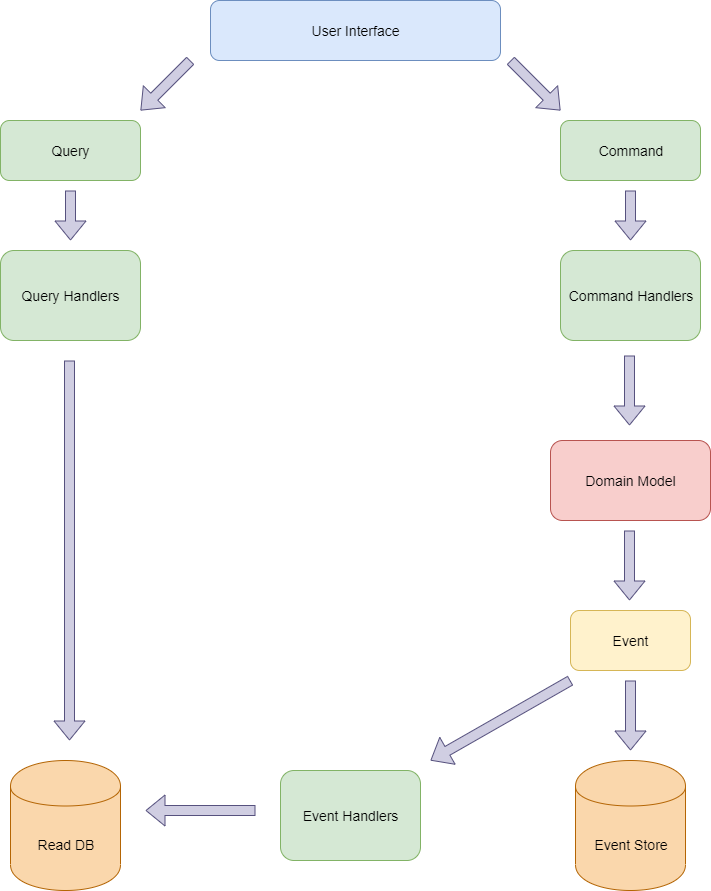

The diagram above was exported from draw.io. Its source (the exported page's mxGraphModel, read from the mxfile embedded in the PNG):
<mxGraphModel dx="754" dy="879" grid="1" gridSize="10" guides="1" tooltips="1" connect="1" arrows="1" fold="1" page="1" pageScale="1" pageWidth="827" pageHeight="1169" math="0" shadow="0">
  <root>
    <mxCell id="0" />
    <mxCell id="1" parent="0" />
    <mxCell id="LeOTT7VlihAMlkoD2wdo-14" value="" style="shape=flexArrow;endArrow=classic;html=1;fontSize=14;fillColor=#d0cee2;strokeColor=#56517e;" edge="1" parent="1">
      <mxGeometry width="50" height="50" relative="1" as="geometry">
        <mxPoint x="240" y="100" as="sourcePoint" />
        <mxPoint x="190" y="150" as="targetPoint" />
      </mxGeometry>
    </mxCell>
    <mxCell id="LeOTT7VlihAMlkoD2wdo-2" value="&lt;font style=&quot;font-size: 14px&quot;&gt;User Interface&lt;/font&gt;" style="rounded=1;whiteSpace=wrap;html=1;fillColor=#dae8fc;strokeColor=#6c8ebf;" vertex="1" parent="1">
      <mxGeometry x="260" y="40" width="290" height="60" as="geometry" />
    </mxCell>
    <mxCell id="LeOTT7VlihAMlkoD2wdo-3" value="Query" style="rounded=1;whiteSpace=wrap;html=1;fillColor=#d5e8d4;strokeColor=#82b366;fontSize=14;" vertex="1" parent="1">
      <mxGeometry x="50" y="160" width="140" height="60" as="geometry" />
    </mxCell>
    <mxCell id="LeOTT7VlihAMlkoD2wdo-4" value="Command" style="rounded=1;whiteSpace=wrap;html=1;fillColor=#d5e8d4;strokeColor=#82b366;fontSize=14;" vertex="1" parent="1">
      <mxGeometry x="610" y="160" width="140" height="60" as="geometry" />
    </mxCell>
    <mxCell id="LeOTT7VlihAMlkoD2wdo-5" value="Query Handlers" style="rounded=1;whiteSpace=wrap;html=1;fillColor=#d5e8d4;fontSize=14;strokeColor=#82b366;" vertex="1" parent="1">
      <mxGeometry x="50" y="290" width="140" height="90" as="geometry" />
    </mxCell>
    <mxCell id="LeOTT7VlihAMlkoD2wdo-6" value="Command Handlers" style="rounded=1;whiteSpace=wrap;html=1;fillColor=#d5e8d4;fontSize=14;strokeColor=#82b366;" vertex="1" parent="1">
      <mxGeometry x="610" y="290" width="140" height="90" as="geometry" />
    </mxCell>
    <mxCell id="LeOTT7VlihAMlkoD2wdo-7" value="Domain Model" style="rounded=1;whiteSpace=wrap;html=1;fillColor=#f8cecc;fontSize=14;strokeColor=#b85450;" vertex="1" parent="1">
      <mxGeometry x="600" y="480" width="160" height="80" as="geometry" />
    </mxCell>
    <mxCell id="LeOTT7VlihAMlkoD2wdo-8" value="Event" style="rounded=1;whiteSpace=wrap;html=1;fillColor=#fff2cc;fontSize=14;strokeColor=#d6b656;" vertex="1" parent="1">
      <mxGeometry x="620" y="650" width="120" height="60" as="geometry" />
    </mxCell>
    <mxCell id="LeOTT7VlihAMlkoD2wdo-9" value="Event Store" style="shape=cylinder;whiteSpace=wrap;html=1;boundedLbl=1;backgroundOutline=1;fillColor=#fad7ac;fontSize=14;strokeColor=#b46504;" vertex="1" parent="1">
      <mxGeometry x="625" y="800" width="110" height="130" as="geometry" />
    </mxCell>
    <mxCell id="LeOTT7VlihAMlkoD2wdo-10" value="Read DB" style="shape=cylinder;whiteSpace=wrap;html=1;boundedLbl=1;backgroundOutline=1;fillColor=#fad7ac;fontSize=14;strokeColor=#b46504;" vertex="1" parent="1">
      <mxGeometry x="60" y="800" width="110" height="130" as="geometry" />
    </mxCell>
    <mxCell id="LeOTT7VlihAMlkoD2wdo-11" value="Event Handlers" style="rounded=1;whiteSpace=wrap;html=1;fillColor=#d5e8d4;fontSize=14;strokeColor=#82b366;" vertex="1" parent="1">
      <mxGeometry x="330" y="810" width="140" height="90" as="geometry" />
    </mxCell>
    <mxCell id="LeOTT7VlihAMlkoD2wdo-15" value="" style="shape=flexArrow;endArrow=classic;html=1;fontSize=14;fillColor=#d0cee2;strokeColor=#56517e;" edge="1" parent="1">
      <mxGeometry width="50" height="50" relative="1" as="geometry">
        <mxPoint x="560" y="100" as="sourcePoint" />
        <mxPoint x="610" y="150" as="targetPoint" />
      </mxGeometry>
    </mxCell>
    <mxCell id="LeOTT7VlihAMlkoD2wdo-16" value="" style="shape=flexArrow;endArrow=classic;html=1;fontSize=14;fillColor=#d0cee2;strokeColor=#56517e;" edge="1" parent="1">
      <mxGeometry width="50" height="50" relative="1" as="geometry">
        <mxPoint x="120" y="230" as="sourcePoint" />
        <mxPoint x="120" y="280" as="targetPoint" />
      </mxGeometry>
    </mxCell>
    <mxCell id="LeOTT7VlihAMlkoD2wdo-17" value="" style="shape=flexArrow;endArrow=classic;html=1;fontSize=14;fillColor=#d0cee2;strokeColor=#56517e;" edge="1" parent="1">
      <mxGeometry width="50" height="50" relative="1" as="geometry">
        <mxPoint x="680" y="230" as="sourcePoint" />
        <mxPoint x="680" y="280" as="targetPoint" />
      </mxGeometry>
    </mxCell>
    <mxCell id="LeOTT7VlihAMlkoD2wdo-18" value="" style="shape=flexArrow;endArrow=classic;html=1;fontSize=14;fillColor=#d0cee2;strokeColor=#56517e;" edge="1" parent="1">
      <mxGeometry width="50" height="50" relative="1" as="geometry">
        <mxPoint x="679" y="395" as="sourcePoint" />
        <mxPoint x="679" y="465" as="targetPoint" />
      </mxGeometry>
    </mxCell>
    <mxCell id="LeOTT7VlihAMlkoD2wdo-19" value="" style="shape=flexArrow;endArrow=classic;html=1;fontSize=14;fillColor=#d0cee2;strokeColor=#56517e;" edge="1" parent="1">
      <mxGeometry width="50" height="50" relative="1" as="geometry">
        <mxPoint x="679" y="570" as="sourcePoint" />
        <mxPoint x="679" y="640" as="targetPoint" />
      </mxGeometry>
    </mxCell>
    <mxCell id="LeOTT7VlihAMlkoD2wdo-20" value="" style="shape=flexArrow;endArrow=classic;html=1;fontSize=14;fillColor=#d0cee2;strokeColor=#56517e;" edge="1" parent="1">
      <mxGeometry width="50" height="50" relative="1" as="geometry">
        <mxPoint x="680" y="720" as="sourcePoint" />
        <mxPoint x="680" y="790" as="targetPoint" />
      </mxGeometry>
    </mxCell>
    <mxCell id="LeOTT7VlihAMlkoD2wdo-21" value="" style="shape=flexArrow;endArrow=classic;html=1;fontSize=14;fillColor=#d0cee2;strokeColor=#56517e;" edge="1" parent="1">
      <mxGeometry width="50" height="50" relative="1" as="geometry">
        <mxPoint x="119" y="400" as="sourcePoint" />
        <mxPoint x="119" y="780" as="targetPoint" />
      </mxGeometry>
    </mxCell>
    <mxCell id="LeOTT7VlihAMlkoD2wdo-23" value="" style="shape=flexArrow;endArrow=classic;html=1;fontSize=14;fillColor=#d0cee2;strokeColor=#56517e;" edge="1" parent="1">
      <mxGeometry width="50" height="50" relative="1" as="geometry">
        <mxPoint x="305" y="850" as="sourcePoint" />
        <mxPoint x="195" y="850" as="targetPoint" />
      </mxGeometry>
    </mxCell>
    <mxCell id="LeOTT7VlihAMlkoD2wdo-24" value="" style="shape=flexArrow;endArrow=classic;html=1;fontSize=14;fillColor=#d0cee2;strokeColor=#56517e;" edge="1" parent="1">
      <mxGeometry width="50" height="50" relative="1" as="geometry">
        <mxPoint x="620" y="720" as="sourcePoint" />
        <mxPoint x="480" y="800" as="targetPoint" />
      </mxGeometry>
    </mxCell>
  </root>
</mxGraphModel>